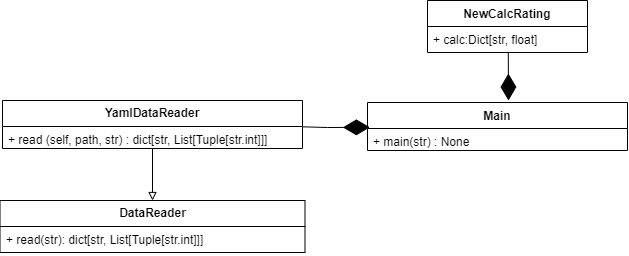

The diagram above was exported from draw.io. Its source (the exported page's mxGraphModel, read from the mxfile embedded in the PNG):
<mxGraphModel dx="746" dy="368" grid="1" gridSize="10" guides="1" tooltips="1" connect="1" arrows="1" fold="1" page="1" pageScale="1" pageWidth="827" pageHeight="1169" math="0" shadow="0">
  <root>
    <mxCell id="0" />
    <mxCell id="1" parent="0" />
    <mxCell id="BFznRjFyNTsayT9HQJjt-1" value="Main" style="swimlane;fontStyle=1;align=center;verticalAlign=top;childLayout=stackLayout;horizontal=1;startSize=26;horizontalStack=0;resizeParent=1;resizeParentMax=0;resizeLast=0;collapsible=1;marginBottom=0;whiteSpace=wrap;html=1;" vertex="1" parent="1">
      <mxGeometry x="440" y="152" width="260" height="48" as="geometry" />
    </mxCell>
    <mxCell id="BFznRjFyNTsayT9HQJjt-2" value="+ main(str) : None" style="text;strokeColor=none;fillColor=none;align=left;verticalAlign=top;spacingLeft=4;spacingRight=4;overflow=hidden;rotatable=0;points=[[0,0.5],[1,0.5]];portConstraint=eastwest;whiteSpace=wrap;html=1;" vertex="1" parent="BFznRjFyNTsayT9HQJjt-1">
      <mxGeometry y="26" width="260" height="22" as="geometry" />
    </mxCell>
    <mxCell id="BFznRjFyNTsayT9HQJjt-24" style="edgeStyle=orthogonalEdgeStyle;rounded=0;orthogonalLoop=1;jettySize=auto;html=1;endArrow=block;endFill=0;" edge="1" parent="1" source="BFznRjFyNTsayT9HQJjt-5" target="BFznRjFyNTsayT9HQJjt-10">
      <mxGeometry relative="1" as="geometry" />
    </mxCell>
    <mxCell id="BFznRjFyNTsayT9HQJjt-5" value="&lt;b&gt;YamlDataReader&lt;/b&gt;" style="swimlane;fontStyle=0;childLayout=stackLayout;horizontal=1;startSize=26;fillColor=none;horizontalStack=0;resizeParent=1;resizeParentMax=0;resizeLast=0;collapsible=1;marginBottom=0;whiteSpace=wrap;html=1;" vertex="1" parent="1">
      <mxGeometry x="75" y="150" width="300" height="48" as="geometry" />
    </mxCell>
    <mxCell id="BFznRjFyNTsayT9HQJjt-6" value="+ read (self, path, str) : dict[str, List[Tuple[str.int]]]" style="text;strokeColor=none;fillColor=none;align=left;verticalAlign=top;spacingLeft=4;spacingRight=4;overflow=hidden;rotatable=0;points=[[0,0.5],[1,0.5]];portConstraint=eastwest;whiteSpace=wrap;html=1;" vertex="1" parent="BFznRjFyNTsayT9HQJjt-5">
      <mxGeometry y="26" width="300" height="22" as="geometry" />
    </mxCell>
    <mxCell id="BFznRjFyNTsayT9HQJjt-10" value="&lt;b&gt;DataReader&lt;/b&gt;" style="swimlane;fontStyle=0;childLayout=stackLayout;horizontal=1;startSize=26;fillColor=none;horizontalStack=0;resizeParent=1;resizeParentMax=0;resizeLast=0;collapsible=1;marginBottom=0;whiteSpace=wrap;html=1;" vertex="1" parent="1">
      <mxGeometry x="72.5" y="250" width="305" height="52" as="geometry" />
    </mxCell>
    <mxCell id="BFznRjFyNTsayT9HQJjt-11" value="+ read(str): dict[str, List[Tuple[str.int]]]" style="text;strokeColor=none;fillColor=none;align=left;verticalAlign=top;spacingLeft=4;spacingRight=4;overflow=hidden;rotatable=0;points=[[0,0.5],[1,0.5]];portConstraint=eastwest;whiteSpace=wrap;html=1;" vertex="1" parent="BFznRjFyNTsayT9HQJjt-10">
      <mxGeometry y="26" width="305" height="26" as="geometry" />
    </mxCell>
    <mxCell id="BFznRjFyNTsayT9HQJjt-13" value="NewCalcRating" style="swimlane;fontStyle=1;align=center;verticalAlign=top;childLayout=stackLayout;horizontal=1;startSize=26;horizontalStack=0;resizeParent=1;resizeParentMax=0;resizeLast=0;collapsible=1;marginBottom=0;whiteSpace=wrap;html=1;" vertex="1" parent="1">
      <mxGeometry x="500" y="50" width="160" height="52" as="geometry" />
    </mxCell>
    <mxCell id="BFznRjFyNTsayT9HQJjt-14" value="+ calc:Dict[str, float]" style="text;strokeColor=none;fillColor=none;align=left;verticalAlign=top;spacingLeft=4;spacingRight=4;overflow=hidden;rotatable=0;points=[[0,0.5],[1,0.5]];portConstraint=eastwest;whiteSpace=wrap;html=1;" vertex="1" parent="BFznRjFyNTsayT9HQJjt-13">
      <mxGeometry y="26" width="160" height="26" as="geometry" />
    </mxCell>
    <mxCell id="BFznRjFyNTsayT9HQJjt-17" value="" style="endArrow=diamondThin;endFill=1;endSize=24;html=1;rounded=0;entryX=0.009;entryY=-0.055;entryDx=0;entryDy=0;entryPerimeter=0;exitX=1.001;exitY=0.015;exitDx=0;exitDy=0;exitPerimeter=0;" edge="1" parent="1" source="BFznRjFyNTsayT9HQJjt-6" target="BFznRjFyNTsayT9HQJjt-2">
      <mxGeometry width="160" relative="1" as="geometry">
        <mxPoint x="370" y="170" as="sourcePoint" />
        <mxPoint x="530" y="170" as="targetPoint" />
        <Array as="points">
          <mxPoint x="400" y="177" />
        </Array>
      </mxGeometry>
    </mxCell>
    <mxCell id="BFznRjFyNTsayT9HQJjt-21" value="" style="endArrow=diamondThin;endFill=1;endSize=24;html=1;rounded=0;exitX=0.505;exitY=1;exitDx=0;exitDy=0;exitPerimeter=0;" edge="1" parent="1" source="BFznRjFyNTsayT9HQJjt-14">
      <mxGeometry width="160" relative="1" as="geometry">
        <mxPoint x="560" y="110" as="sourcePoint" />
        <mxPoint x="581" y="150" as="targetPoint" />
      </mxGeometry>
    </mxCell>
  </root>
</mxGraphModel>